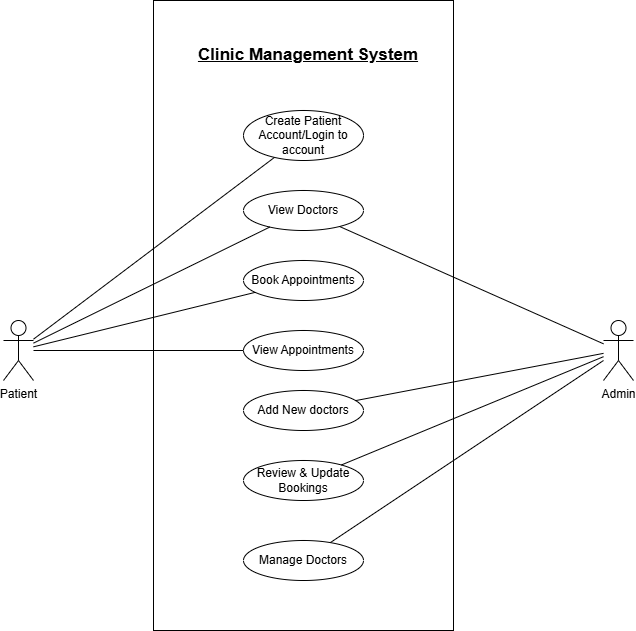

The diagram above was exported from draw.io. Its source (the exported page's mxGraphModel, read from the mxfile embedded in the PNG):
<mxGraphModel dx="864" dy="1568" grid="1" gridSize="10" guides="1" tooltips="1" connect="1" arrows="1" fold="1" page="1" pageScale="1" pageWidth="850" pageHeight="1100" background="#ffffff" math="0" shadow="0">
  <root>
    <mxCell id="0" />
    <mxCell id="1" parent="0" />
    <mxCell id="FFqhGZhsdscMXrqKBAvk-1" parent="1" style="rounded=0;whiteSpace=wrap;html=1;direction=south;labelBackgroundColor=light-dark(default, #fff5f5);fontColor=light-dark(default, #0b0a0a);" value="" vertex="1">
      <mxGeometry height="630" width="300" x="230" y="-10" as="geometry" />
    </mxCell>
    <mxCell id="FFqhGZhsdscMXrqKBAvk-2" parent="1" style="ellipse;whiteSpace=wrap;html=1;labelBackgroundColor=light-dark(default, #fff5f5);fontColor=light-dark(default, #0b0a0a);" value="Create Patient Account/Login to account" vertex="1">
      <mxGeometry height="50" width="120" x="320" y="100" as="geometry" />
    </mxCell>
    <mxCell id="FFqhGZhsdscMXrqKBAvk-3" parent="1" style="ellipse;whiteSpace=wrap;html=1;labelBackgroundColor=light-dark(default, #fff5f5);fontColor=light-dark(default, #0b0a0a);" value="Manage Doctors" vertex="1">
      <mxGeometry height="40" width="120" x="320" y="530" as="geometry" />
    </mxCell>
    <mxCell id="FFqhGZhsdscMXrqKBAvk-4" parent="1" style="ellipse;whiteSpace=wrap;html=1;labelBackgroundColor=light-dark(default, #fff5f5);fontColor=light-dark(default, #0b0a0a);" value="View Appointments" vertex="1">
      <mxGeometry height="40" width="120" x="320" y="320" as="geometry" />
    </mxCell>
    <mxCell id="FFqhGZhsdscMXrqKBAvk-5" parent="1" style="ellipse;whiteSpace=wrap;html=1;labelBackgroundColor=light-dark(default, #fff5f5);fontColor=light-dark(default, #0b0a0a);" value="Book Appointments" vertex="1">
      <mxGeometry height="40" width="120" x="320" y="250" as="geometry" />
    </mxCell>
    <mxCell id="FFqhGZhsdscMXrqKBAvk-6" parent="1" style="ellipse;whiteSpace=wrap;html=1;labelBackgroundColor=light-dark(default, #fff5f5);fontColor=light-dark(default, #0b0a0a);" value="View Doctors" vertex="1">
      <mxGeometry height="40" width="120" x="320" y="180" as="geometry" />
    </mxCell>
    <mxCell id="FFqhGZhsdscMXrqKBAvk-7" parent="1" style="ellipse;whiteSpace=wrap;html=1;labelBackgroundColor=light-dark(default, #fff5f5);fontColor=light-dark(default, #0b0a0a);" value="Review &amp;amp; Update Bookings" vertex="1">
      <mxGeometry height="40" width="120" x="320" y="450" as="geometry" />
    </mxCell>
    <mxCell id="FFqhGZhsdscMXrqKBAvk-9" parent="1" style="ellipse;whiteSpace=wrap;html=1;labelBackgroundColor=light-dark(default, #fff5f5);fontColor=light-dark(default, #0b0a0a);" value="Add New doctors" vertex="1">
      <mxGeometry height="40" width="120" x="320" y="380" as="geometry" />
    </mxCell>
    <mxCell id="FFqhGZhsdscMXrqKBAvk-11" parent="1" style="shape=umlActor;verticalLabelPosition=bottom;verticalAlign=top;html=1;outlineConnect=0;labelBackgroundColor=light-dark(default, #fff5f5);fontColor=light-dark(default, #0b0a0a);" value="Patient" vertex="1">
      <mxGeometry height="60" width="30" x="80" y="310" as="geometry" />
    </mxCell>
    <mxCell id="FFqhGZhsdscMXrqKBAvk-12" parent="1" style="shape=umlActor;verticalLabelPosition=bottom;verticalAlign=top;html=1;outlineConnect=0;labelBackgroundColor=light-dark(default, #fff5f5);fontColor=light-dark(default, #0b0a0a);" value="Admin" vertex="1">
      <mxGeometry height="60" width="30" x="680" y="310" as="geometry" />
    </mxCell>
    <mxCell id="FFqhGZhsdscMXrqKBAvk-13" edge="1" parent="1" source="FFqhGZhsdscMXrqKBAvk-11" style="endArrow=none;html=1;rounded=0;labelBackgroundColor=light-dark(default, #fff5f5);fontColor=light-dark(default, #0b0a0a);" target="FFqhGZhsdscMXrqKBAvk-2" value="">
      <mxGeometry height="50" relative="1" width="50" as="geometry">
        <mxPoint x="390" y="360" as="sourcePoint" />
        <mxPoint x="440" y="310" as="targetPoint" />
      </mxGeometry>
    </mxCell>
    <mxCell id="FFqhGZhsdscMXrqKBAvk-14" edge="1" parent="1" source="FFqhGZhsdscMXrqKBAvk-11" style="endArrow=none;html=1;rounded=0;labelBackgroundColor=light-dark(default, #fff5f5);fontColor=light-dark(default, #0b0a0a);" target="FFqhGZhsdscMXrqKBAvk-6" value="">
      <mxGeometry height="50" relative="1" width="50" as="geometry">
        <mxPoint x="390" y="360" as="sourcePoint" />
        <mxPoint x="440" y="310" as="targetPoint" />
      </mxGeometry>
    </mxCell>
    <mxCell id="FFqhGZhsdscMXrqKBAvk-15" edge="1" parent="1" source="FFqhGZhsdscMXrqKBAvk-11" style="endArrow=none;html=1;rounded=0;labelBackgroundColor=light-dark(default, #fff5f5);fontColor=light-dark(default, #0b0a0a);" target="FFqhGZhsdscMXrqKBAvk-5" value="">
      <mxGeometry height="50" relative="1" width="50" as="geometry">
        <mxPoint x="390" y="360" as="sourcePoint" />
        <mxPoint x="440" y="310" as="targetPoint" />
      </mxGeometry>
    </mxCell>
    <mxCell id="FFqhGZhsdscMXrqKBAvk-16" edge="1" parent="1" source="FFqhGZhsdscMXrqKBAvk-11" style="endArrow=none;html=1;rounded=0;labelBackgroundColor=light-dark(default, #fff5f5);fontColor=light-dark(default, #0b0a0a);" target="FFqhGZhsdscMXrqKBAvk-4" value="">
      <mxGeometry height="50" relative="1" width="50" as="geometry">
        <mxPoint x="390" y="360" as="sourcePoint" />
        <mxPoint x="440" y="310" as="targetPoint" />
      </mxGeometry>
    </mxCell>
    <mxCell id="FFqhGZhsdscMXrqKBAvk-17" edge="1" parent="1" source="FFqhGZhsdscMXrqKBAvk-9" style="endArrow=none;html=1;rounded=0;labelBackgroundColor=light-dark(default, #fff5f5);fontColor=light-dark(default, #0b0a0a);" target="FFqhGZhsdscMXrqKBAvk-12" value="">
      <mxGeometry height="50" relative="1" width="50" as="geometry">
        <mxPoint x="390" y="430" as="sourcePoint" />
        <mxPoint x="440" y="380" as="targetPoint" />
      </mxGeometry>
    </mxCell>
    <mxCell id="FFqhGZhsdscMXrqKBAvk-18" edge="1" parent="1" source="FFqhGZhsdscMXrqKBAvk-7" style="endArrow=none;html=1;rounded=0;labelBackgroundColor=light-dark(default, #fff5f5);fontColor=light-dark(default, #0b0a0a);" target="FFqhGZhsdscMXrqKBAvk-12" value="">
      <mxGeometry height="50" relative="1" width="50" as="geometry">
        <mxPoint x="390" y="430" as="sourcePoint" />
        <mxPoint x="440" y="380" as="targetPoint" />
      </mxGeometry>
    </mxCell>
    <mxCell id="FFqhGZhsdscMXrqKBAvk-19" edge="1" parent="1" source="FFqhGZhsdscMXrqKBAvk-3" style="endArrow=none;html=1;rounded=0;labelBackgroundColor=light-dark(default, #fff5f5);fontColor=light-dark(default, #0b0a0a);" target="FFqhGZhsdscMXrqKBAvk-12" value="">
      <mxGeometry height="50" relative="1" width="50" as="geometry">
        <mxPoint x="390" y="430" as="sourcePoint" />
        <mxPoint x="440" y="380" as="targetPoint" />
      </mxGeometry>
    </mxCell>
    <mxCell id="FFqhGZhsdscMXrqKBAvk-21" parent="1" style="text;html=1;whiteSpace=wrap;strokeColor=none;fillColor=none;align=center;verticalAlign=middle;rounded=0;labelBackgroundColor=light-dark(default, #fff5f5);fontColor=light-dark(default, #0b0a0a);" value="&lt;font style=&quot;font-size: 17px;&quot;&gt;&lt;b&gt;&lt;u&gt;Clinic Management System&lt;/u&gt;&lt;/b&gt;&lt;/font&gt;" vertex="1">
      <mxGeometry height="30" width="230" x="270" y="30" as="geometry" />
    </mxCell>
    <mxCell id="FFqhGZhsdscMXrqKBAvk-22" edge="1" parent="1" source="FFqhGZhsdscMXrqKBAvk-6" style="endArrow=none;html=1;rounded=0;labelBackgroundColor=light-dark(default, #fff5f5);fontColor=light-dark(default, #0b0a0a);" target="FFqhGZhsdscMXrqKBAvk-12" value="">
      <mxGeometry height="50" relative="1" width="50" as="geometry">
        <mxPoint x="390" y="340" as="sourcePoint" />
        <mxPoint x="440" y="290" as="targetPoint" />
      </mxGeometry>
    </mxCell>
  </root>
</mxGraphModel>